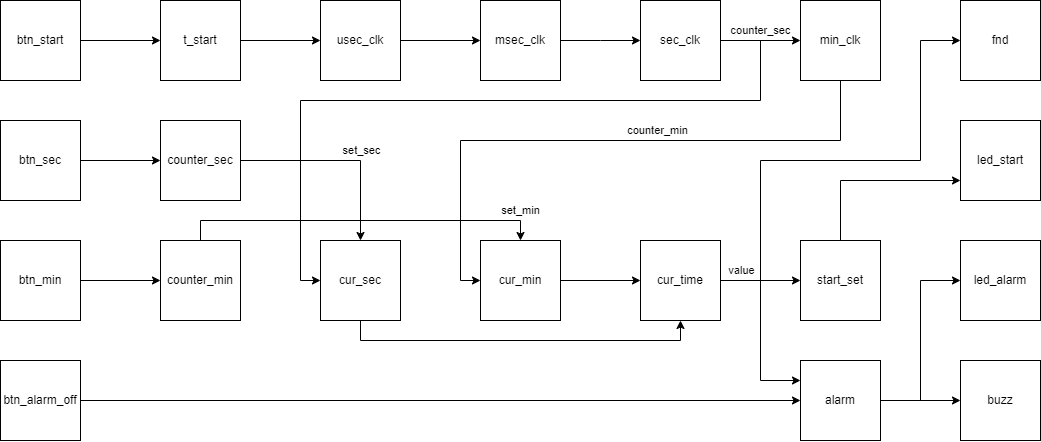

The diagram above was exported from draw.io. Its source (the exported page's mxGraphModel, read from the mxfile embedded in the PNG):
<mxGraphModel dx="1195" dy="622" grid="1" gridSize="10" guides="1" tooltips="1" connect="1" arrows="1" fold="1" page="1" pageScale="1" pageWidth="1920" pageHeight="1200" background="none" math="0" shadow="0">
  <root>
    <mxCell id="0" />
    <mxCell id="1" parent="0" />
    <mxCell id="432gMLn9EfhlzqXTCrr4-38" value="" style="edgeStyle=orthogonalEdgeStyle;rounded=0;orthogonalLoop=1;jettySize=auto;html=1;" edge="1" parent="1" source="432gMLn9EfhlzqXTCrr4-20" target="432gMLn9EfhlzqXTCrr4-23">
      <mxGeometry relative="1" as="geometry" />
    </mxCell>
    <mxCell id="432gMLn9EfhlzqXTCrr4-40" style="edgeStyle=orthogonalEdgeStyle;rounded=0;orthogonalLoop=1;jettySize=auto;html=1;entryX=0;entryY=0.5;entryDx=0;entryDy=0;" edge="1" parent="1" target="432gMLn9EfhlzqXTCrr4-24">
      <mxGeometry relative="1" as="geometry">
        <mxPoint x="840" y="80" as="sourcePoint" />
        <Array as="points">
          <mxPoint x="840" y="140" />
          <mxPoint x="380" y="140" />
          <mxPoint x="380" y="320" />
        </Array>
      </mxGeometry>
    </mxCell>
    <mxCell id="432gMLn9EfhlzqXTCrr4-86" value="counter_sec" style="edgeLabel;html=1;align=center;verticalAlign=middle;resizable=0;points=[];" vertex="1" connectable="0" parent="432gMLn9EfhlzqXTCrr4-40">
      <mxGeometry x="-0.9986" y="4" relative="1" as="geometry">
        <mxPoint x="-4" y="-11" as="offset" />
      </mxGeometry>
    </mxCell>
    <mxCell id="432gMLn9EfhlzqXTCrr4-20" value="&lt;span style=&quot;text-wrap: nowrap;&quot;&gt;sec_clk&lt;/span&gt;" style="whiteSpace=wrap;html=1;aspect=fixed;" vertex="1" parent="1">
      <mxGeometry x="720" y="40" width="80" height="80" as="geometry" />
    </mxCell>
    <mxCell id="432gMLn9EfhlzqXTCrr4-99" style="edgeStyle=orthogonalEdgeStyle;rounded=0;orthogonalLoop=1;jettySize=auto;html=1;exitX=1;exitY=0.5;exitDx=0;exitDy=0;entryX=0;entryY=0.5;entryDx=0;entryDy=0;" edge="1" parent="1" source="432gMLn9EfhlzqXTCrr4-21" target="432gMLn9EfhlzqXTCrr4-77">
      <mxGeometry relative="1" as="geometry">
        <Array as="points">
          <mxPoint x="840" y="320" />
          <mxPoint x="840" y="200" />
          <mxPoint x="1000" y="200" />
          <mxPoint x="1000" y="80" />
        </Array>
      </mxGeometry>
    </mxCell>
    <mxCell id="432gMLn9EfhlzqXTCrr4-100" value="value" style="edgeLabel;html=1;align=center;verticalAlign=middle;resizable=0;points=[];" vertex="1" connectable="0" parent="432gMLn9EfhlzqXTCrr4-99">
      <mxGeometry x="-0.2569" y="-1" relative="1" as="geometry">
        <mxPoint x="-38" y="109" as="offset" />
      </mxGeometry>
    </mxCell>
    <mxCell id="432gMLn9EfhlzqXTCrr4-121" style="edgeStyle=orthogonalEdgeStyle;rounded=0;orthogonalLoop=1;jettySize=auto;html=1;entryX=0;entryY=0.25;entryDx=0;entryDy=0;" edge="1" parent="1" source="432gMLn9EfhlzqXTCrr4-21" target="432gMLn9EfhlzqXTCrr4-105">
      <mxGeometry relative="1" as="geometry" />
    </mxCell>
    <mxCell id="432gMLn9EfhlzqXTCrr4-122" style="edgeStyle=orthogonalEdgeStyle;rounded=0;orthogonalLoop=1;jettySize=auto;html=1;exitX=1;exitY=0.5;exitDx=0;exitDy=0;entryX=0;entryY=0.5;entryDx=0;entryDy=0;" edge="1" parent="1" source="432gMLn9EfhlzqXTCrr4-21" target="432gMLn9EfhlzqXTCrr4-108">
      <mxGeometry relative="1" as="geometry" />
    </mxCell>
    <mxCell id="432gMLn9EfhlzqXTCrr4-21" value="cur_time" style="whiteSpace=wrap;html=1;aspect=fixed;" vertex="1" parent="1">
      <mxGeometry x="720" y="280" width="80" height="80" as="geometry" />
    </mxCell>
    <mxCell id="432gMLn9EfhlzqXTCrr4-97" style="edgeStyle=orthogonalEdgeStyle;rounded=0;orthogonalLoop=1;jettySize=auto;html=1;entryX=0;entryY=0.5;entryDx=0;entryDy=0;" edge="1" parent="1" source="432gMLn9EfhlzqXTCrr4-22" target="432gMLn9EfhlzqXTCrr4-21">
      <mxGeometry relative="1" as="geometry" />
    </mxCell>
    <mxCell id="432gMLn9EfhlzqXTCrr4-22" value="&lt;span style=&quot;text-wrap: nowrap;&quot;&gt;cur_min&lt;/span&gt;" style="whiteSpace=wrap;html=1;aspect=fixed;" vertex="1" parent="1">
      <mxGeometry x="560" y="280" width="80" height="80" as="geometry" />
    </mxCell>
    <mxCell id="432gMLn9EfhlzqXTCrr4-41" style="edgeStyle=orthogonalEdgeStyle;rounded=0;orthogonalLoop=1;jettySize=auto;html=1;exitX=0.5;exitY=1;exitDx=0;exitDy=0;entryX=0;entryY=0.5;entryDx=0;entryDy=0;" edge="1" parent="1" source="432gMLn9EfhlzqXTCrr4-23" target="432gMLn9EfhlzqXTCrr4-22">
      <mxGeometry relative="1" as="geometry">
        <Array as="points">
          <mxPoint x="920" y="180" />
          <mxPoint x="540" y="180" />
          <mxPoint x="540" y="320" />
        </Array>
      </mxGeometry>
    </mxCell>
    <mxCell id="432gMLn9EfhlzqXTCrr4-56" value="counter_min" style="edgeLabel;html=1;align=center;verticalAlign=middle;resizable=0;points=[];" vertex="1" connectable="0" parent="432gMLn9EfhlzqXTCrr4-41">
      <mxGeometry x="-0.19" y="-3" relative="1" as="geometry">
        <mxPoint y="-7" as="offset" />
      </mxGeometry>
    </mxCell>
    <mxCell id="432gMLn9EfhlzqXTCrr4-23" value="&lt;span style=&quot;text-wrap: nowrap;&quot;&gt;min_clk&lt;/span&gt;" style="whiteSpace=wrap;html=1;aspect=fixed;" vertex="1" parent="1">
      <mxGeometry x="880" y="40" width="80" height="80" as="geometry" />
    </mxCell>
    <mxCell id="432gMLn9EfhlzqXTCrr4-98" style="edgeStyle=orthogonalEdgeStyle;rounded=0;orthogonalLoop=1;jettySize=auto;html=1;exitX=0.5;exitY=1;exitDx=0;exitDy=0;entryX=0.5;entryY=1;entryDx=0;entryDy=0;" edge="1" parent="1" source="432gMLn9EfhlzqXTCrr4-24" target="432gMLn9EfhlzqXTCrr4-21">
      <mxGeometry relative="1" as="geometry" />
    </mxCell>
    <mxCell id="432gMLn9EfhlzqXTCrr4-24" value="&lt;span style=&quot;text-wrap: nowrap;&quot;&gt;cur_sec&lt;/span&gt;" style="whiteSpace=wrap;html=1;aspect=fixed;" vertex="1" parent="1">
      <mxGeometry x="400" y="280" width="80" height="80" as="geometry" />
    </mxCell>
    <mxCell id="432gMLn9EfhlzqXTCrr4-36" value="" style="edgeStyle=orthogonalEdgeStyle;rounded=0;orthogonalLoop=1;jettySize=auto;html=1;" edge="1" parent="1" source="432gMLn9EfhlzqXTCrr4-25">
      <mxGeometry relative="1" as="geometry">
        <mxPoint x="720" y="80" as="targetPoint" />
      </mxGeometry>
    </mxCell>
    <mxCell id="432gMLn9EfhlzqXTCrr4-25" value="&lt;span style=&quot;text-wrap: nowrap;&quot;&gt;msec_clk&lt;/span&gt;" style="whiteSpace=wrap;html=1;aspect=fixed;" vertex="1" parent="1">
      <mxGeometry x="560" y="40" width="80" height="80" as="geometry" />
    </mxCell>
    <mxCell id="432gMLn9EfhlzqXTCrr4-35" value="" style="edgeStyle=orthogonalEdgeStyle;rounded=0;orthogonalLoop=1;jettySize=auto;html=1;" edge="1" parent="1" source="432gMLn9EfhlzqXTCrr4-27" target="432gMLn9EfhlzqXTCrr4-25">
      <mxGeometry relative="1" as="geometry" />
    </mxCell>
    <mxCell id="432gMLn9EfhlzqXTCrr4-27" value="&lt;span style=&quot;text-wrap: nowrap;&quot;&gt;usec_clk&lt;/span&gt;" style="whiteSpace=wrap;html=1;aspect=fixed;" vertex="1" parent="1">
      <mxGeometry x="400" y="40" width="80" height="80" as="geometry" />
    </mxCell>
    <mxCell id="432gMLn9EfhlzqXTCrr4-96" style="edgeStyle=orthogonalEdgeStyle;rounded=0;orthogonalLoop=1;jettySize=auto;html=1;entryX=0;entryY=0.5;entryDx=0;entryDy=0;" edge="1" parent="1" source="432gMLn9EfhlzqXTCrr4-29" target="432gMLn9EfhlzqXTCrr4-93">
      <mxGeometry relative="1" as="geometry" />
    </mxCell>
    <mxCell id="432gMLn9EfhlzqXTCrr4-29" value="btn_sec" style="whiteSpace=wrap;html=1;aspect=fixed;" vertex="1" parent="1">
      <mxGeometry x="80" y="160" width="80" height="80" as="geometry" />
    </mxCell>
    <mxCell id="432gMLn9EfhlzqXTCrr4-54" value="" style="edgeStyle=orthogonalEdgeStyle;rounded=0;orthogonalLoop=1;jettySize=auto;html=1;" edge="1" parent="1" source="432gMLn9EfhlzqXTCrr4-30" target="432gMLn9EfhlzqXTCrr4-34">
      <mxGeometry relative="1" as="geometry" />
    </mxCell>
    <mxCell id="432gMLn9EfhlzqXTCrr4-30" value="btn_start" style="whiteSpace=wrap;html=1;aspect=fixed;" vertex="1" parent="1">
      <mxGeometry x="80" y="40" width="80" height="80" as="geometry" />
    </mxCell>
    <mxCell id="432gMLn9EfhlzqXTCrr4-75" style="edgeStyle=orthogonalEdgeStyle;rounded=0;orthogonalLoop=1;jettySize=auto;html=1;entryX=0;entryY=0.5;entryDx=0;entryDy=0;" edge="1" parent="1" source="432gMLn9EfhlzqXTCrr4-34" target="432gMLn9EfhlzqXTCrr4-27">
      <mxGeometry relative="1" as="geometry" />
    </mxCell>
    <mxCell id="432gMLn9EfhlzqXTCrr4-34" value="t_start" style="whiteSpace=wrap;html=1;aspect=fixed;" vertex="1" parent="1">
      <mxGeometry x="240" y="40" width="80" height="80" as="geometry" />
    </mxCell>
    <mxCell id="432gMLn9EfhlzqXTCrr4-114" style="edgeStyle=orthogonalEdgeStyle;rounded=0;orthogonalLoop=1;jettySize=auto;html=1;entryX=0.5;entryY=0;entryDx=0;entryDy=0;" edge="1" parent="1" source="432gMLn9EfhlzqXTCrr4-71" target="432gMLn9EfhlzqXTCrr4-22">
      <mxGeometry relative="1" as="geometry">
        <Array as="points">
          <mxPoint x="280" y="260" />
          <mxPoint x="600" y="260" />
        </Array>
      </mxGeometry>
    </mxCell>
    <mxCell id="432gMLn9EfhlzqXTCrr4-115" value="set_min" style="edgeLabel;html=1;align=center;verticalAlign=middle;resizable=0;points=[];" vertex="1" connectable="0" parent="432gMLn9EfhlzqXTCrr4-114">
      <mxGeometry x="0.4259" y="-4" relative="1" as="geometry">
        <mxPoint x="83" y="-14" as="offset" />
      </mxGeometry>
    </mxCell>
    <mxCell id="432gMLn9EfhlzqXTCrr4-71" value="counter_min" style="whiteSpace=wrap;html=1;aspect=fixed;" vertex="1" parent="1">
      <mxGeometry x="240" y="280" width="80" height="80" as="geometry" />
    </mxCell>
    <mxCell id="432gMLn9EfhlzqXTCrr4-74" style="edgeStyle=orthogonalEdgeStyle;rounded=0;orthogonalLoop=1;jettySize=auto;html=1;entryX=0;entryY=0.5;entryDx=0;entryDy=0;" edge="1" parent="1" source="432gMLn9EfhlzqXTCrr4-72" target="432gMLn9EfhlzqXTCrr4-71">
      <mxGeometry relative="1" as="geometry" />
    </mxCell>
    <mxCell id="432gMLn9EfhlzqXTCrr4-72" value="btn_min" style="whiteSpace=wrap;html=1;aspect=fixed;" vertex="1" parent="1">
      <mxGeometry x="80" y="280" width="80" height="80" as="geometry" />
    </mxCell>
    <mxCell id="432gMLn9EfhlzqXTCrr4-77" value="fnd" style="whiteSpace=wrap;html=1;aspect=fixed;" vertex="1" parent="1">
      <mxGeometry x="1040" y="40" width="80" height="80" as="geometry" />
    </mxCell>
    <mxCell id="432gMLn9EfhlzqXTCrr4-120" style="edgeStyle=orthogonalEdgeStyle;rounded=0;orthogonalLoop=1;jettySize=auto;html=1;entryX=0;entryY=0.5;entryDx=0;entryDy=0;" edge="1" parent="1" source="432gMLn9EfhlzqXTCrr4-90" target="432gMLn9EfhlzqXTCrr4-105">
      <mxGeometry relative="1" as="geometry" />
    </mxCell>
    <mxCell id="432gMLn9EfhlzqXTCrr4-90" value="btn_alarm_off" style="whiteSpace=wrap;html=1;aspect=fixed;" vertex="1" parent="1">
      <mxGeometry x="80" y="400" width="80" height="80" as="geometry" />
    </mxCell>
    <mxCell id="432gMLn9EfhlzqXTCrr4-91" value="led_alarm" style="whiteSpace=wrap;html=1;aspect=fixed;" vertex="1" parent="1">
      <mxGeometry x="1040" y="280" width="80" height="80" as="geometry" />
    </mxCell>
    <mxCell id="432gMLn9EfhlzqXTCrr4-92" value="buzz" style="whiteSpace=wrap;html=1;aspect=fixed;" vertex="1" parent="1">
      <mxGeometry x="1040" y="400" width="80" height="80" as="geometry" />
    </mxCell>
    <mxCell id="432gMLn9EfhlzqXTCrr4-112" style="edgeStyle=orthogonalEdgeStyle;rounded=0;orthogonalLoop=1;jettySize=auto;html=1;" edge="1" parent="1" source="432gMLn9EfhlzqXTCrr4-93" target="432gMLn9EfhlzqXTCrr4-24">
      <mxGeometry relative="1" as="geometry" />
    </mxCell>
    <mxCell id="432gMLn9EfhlzqXTCrr4-113" value="set_sec" style="edgeLabel;html=1;align=center;verticalAlign=middle;resizable=0;points=[];" vertex="1" connectable="0" parent="432gMLn9EfhlzqXTCrr4-112">
      <mxGeometry x="0.0917" y="-1" relative="1" as="geometry">
        <mxPoint x="11" y="-11" as="offset" />
      </mxGeometry>
    </mxCell>
    <mxCell id="432gMLn9EfhlzqXTCrr4-93" value="counter_sec" style="whiteSpace=wrap;html=1;aspect=fixed;" vertex="1" parent="1">
      <mxGeometry x="240" y="160" width="80" height="80" as="geometry" />
    </mxCell>
    <mxCell id="432gMLn9EfhlzqXTCrr4-107" style="edgeStyle=orthogonalEdgeStyle;rounded=0;orthogonalLoop=1;jettySize=auto;html=1;" edge="1" parent="1">
      <mxGeometry relative="1" as="geometry">
        <mxPoint x="1000" y="320" as="sourcePoint" />
        <mxPoint x="1040" y="320" as="targetPoint" />
        <Array as="points">
          <mxPoint x="1040" y="320" />
        </Array>
      </mxGeometry>
    </mxCell>
    <mxCell id="432gMLn9EfhlzqXTCrr4-118" style="edgeStyle=orthogonalEdgeStyle;rounded=0;orthogonalLoop=1;jettySize=auto;html=1;exitX=1;exitY=0.5;exitDx=0;exitDy=0;entryX=0;entryY=0.5;entryDx=0;entryDy=0;" edge="1" parent="1" source="432gMLn9EfhlzqXTCrr4-105" target="432gMLn9EfhlzqXTCrr4-92">
      <mxGeometry relative="1" as="geometry" />
    </mxCell>
    <mxCell id="432gMLn9EfhlzqXTCrr4-105" value="&lt;span style=&quot;text-wrap: nowrap;&quot;&gt;alarm&lt;/span&gt;" style="whiteSpace=wrap;html=1;aspect=fixed;" vertex="1" parent="1">
      <mxGeometry x="880" y="400" width="80" height="80" as="geometry" />
    </mxCell>
    <mxCell id="432gMLn9EfhlzqXTCrr4-117" style="edgeStyle=orthogonalEdgeStyle;rounded=0;orthogonalLoop=1;jettySize=auto;html=1;exitX=0.5;exitY=0;exitDx=0;exitDy=0;entryX=0;entryY=0.75;entryDx=0;entryDy=0;" edge="1" parent="1" source="432gMLn9EfhlzqXTCrr4-108" target="432gMLn9EfhlzqXTCrr4-116">
      <mxGeometry relative="1" as="geometry" />
    </mxCell>
    <mxCell id="432gMLn9EfhlzqXTCrr4-108" value="&lt;span style=&quot;text-wrap: nowrap;&quot;&gt;start_set&lt;/span&gt;" style="whiteSpace=wrap;html=1;aspect=fixed;" vertex="1" parent="1">
      <mxGeometry x="880" y="280" width="80" height="80" as="geometry" />
    </mxCell>
    <mxCell id="432gMLn9EfhlzqXTCrr4-116" value="led_start" style="whiteSpace=wrap;html=1;aspect=fixed;" vertex="1" parent="1">
      <mxGeometry x="1040" y="160" width="80" height="80" as="geometry" />
    </mxCell>
    <mxCell id="432gMLn9EfhlzqXTCrr4-119" value="" style="endArrow=none;html=1;rounded=0;" edge="1" parent="1">
      <mxGeometry width="50" height="50" relative="1" as="geometry">
        <mxPoint x="1000" y="440" as="sourcePoint" />
        <mxPoint x="1000" y="320" as="targetPoint" />
      </mxGeometry>
    </mxCell>
  </root>
</mxGraphModel>